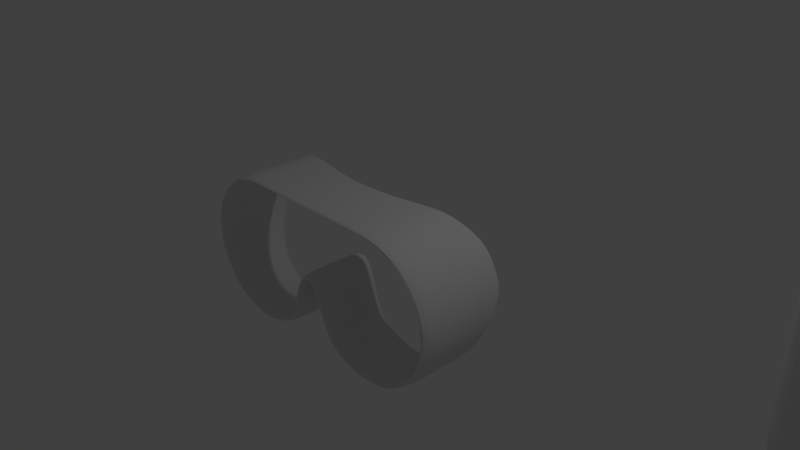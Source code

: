 # Source: SFG_Equipment_03.blend  (saved by Blender 2.79.0; exported with 4.5.12 LTS)
import bpy
from mathutils import Matrix  # noqa: F401  (used for matrix-valued properties, if any)

bpy.ops.wm.read_factory_settings(use_empty=True)
scene = bpy.context.scene
scene.name = 'Scene'

# ---- collections
col_collection_1 = bpy.data.collections.new('Collection 1'); scene.collection.children.link(col_collection_1)

# ---- materials (node trees are filled in below, after node groups)
mat_material = bpy.data.materials.new('Material')
mat_material.alpha_threshold = 0.0
mat_material.use_transparent_shadow = False
mat_material.roughness = 0.5
mat_material.line_color = (0.0, 0.0, 0.0, 1.0)

# ---- material node trees

# ---- world
world_world = bpy.data.worlds.new('World'); scene.world = world_world
world_world.color = (0.05088, 0.05088, 0.05088)
world_world.use_sun_shadow = False
world_world.sun_shadow_jitter_overblur = 0.0
world_world.cycles.sampling_method = 'MANUAL'

# ---- cameras
cam_camera = bpy.data.cameras.new('Camera')
cam_camera.clip_end = 100.0
cam_camera.lens = 35.0
cam_camera.sensor_width = 32.0
cam_camera.sensor_height = 18.0
cam_camera.ortho_scale = 7.314
cam_camera.dof.focus_distance = 0.0
cam_camera.dof.aperture_fstop = 128.0

# ---- lights
light_lamp = bpy.data.lights.new('Lamp', 'POINT')
light_lamp.transmission_factor = 0.0
light_lamp.cutoff_distance = 30.0
light_lamp.energy = 100.0
light_lamp.shadow_buffer_clip_start = 1.001
light_lamp.shadow_soft_size = 0.1
light_lamp.shadow_maximum_resolution = 0.006
light_lamp.use_absolute_resolution = True

# ---- meshes
me_cylinder = bpy.data.meshes.new('Cylinder')
me_cylinder.from_pydata([(0.0, 1.0, -1.0), (0.1951, 0.9808, -1.0), (0.3827, 0.9239, -1.0), (0.5556, 0.8315, -1.0), (0.7071, 0.7071, -1.0), (0.8315, 0.1692, -1.0), (0.9239, -0.003659, -1.0), (-0.9808, -0.1951, -0.3333), (-0.5556, -0.8315, -0.4355), (-0.9808, -0.1951, 0.3333), (-0.5556, -0.8315, 0.2666), (-0.9239, -0.3827, -0.3333), (-0.3827, -0.9239, -0.5486), (-0.9239, -0.3827, 0.3333), (-0.3827, -0.9239, 0.216), (0.9239, -0.003659, -0.3333), (0.9239, -0.003659, -0.09251), (0.8315, 0.1692, -0.3333), (0.8315, 0.1692, -0.09251), (0.7071, 0.7071, -0.3333), (0.7071, 0.7071, -0.09251), (0.5556, 0.8315, -0.3333), (0.5556, 0.8315, -0.09251), (0.3827, 0.9239, -0.3333), (-3.258e-07, -1.0, -1.0), (0.3827, 0.9239, -0.09251), (-0.1951, -0.9808, -1.0), (0.1951, 0.9808, -0.3333), (-0.3827, -0.9239, -1.0), (0.1951, 0.9808, -0.09251), (-0.5556, -0.8315, -1.0), (0.0, 1.0, -0.09251), (-0.7071, -0.7071, -1.0), (-0.8315, -0.5556, -1.0), (-0.9239, -0.3827, -1.0), (-0.9808, -0.1951, -1.0), (-1.0, 9.656e-07, -1.0), (-0.9808, 0.1951, -1.0), (-0.9239, 0.3827, -1.0), (-0.8315, 0.5556, -1.0), (-0.7071, 0.7071, -1.0), (-0.5556, 0.8315, -1.0), (-0.3827, 0.9239, -1.0), (-0.1951, 0.9808, -1.0), (2.002, 1.0, -1.0), (2.197, 0.9808, -1.0), (2.384, 0.9239, -1.0), (2.557, 0.8315, -1.0), (2.709, 0.7071, -1.0), (2.833, 0.5556, -1.0), (2.926, 0.3827, -1.0), (2.983, 0.1951, -1.0), (3.002, 7.55e-08, -1.0), (2.983, -0.1951, -1.0), (2.926, -0.3827, -1.0), (2.833, -0.5556, -1.0), (2.709, -0.7071, -1.0), (2.557, -0.8315, -1.0), (0.0, 1.0, -0.3333), (2.384, -0.9239, -1.0), (1.556, -1.0, -1.0), (2.197, -0.9808, -1.0), (1.002, -1.0, -1.0), (2.002, -1.0, -1.0), (0.4324, -1.0, -1.0), (-0.8315, -0.5556, -0.3333), (-0.1951, -0.9808, -0.6429), (-0.8315, -0.5556, 0.3333), (-0.1951, -0.9808, 0.1553), (-0.7071, -0.7071, -0.3333), (-3.258e-07, -1.0, -0.7089), (-0.7071, -0.7071, 0.3333), (-3.258e-07, -1.0, 0.1311), (1.078, -0.003658, -1.0), (1.17, 0.1692, -1.0), (1.295, 0.7071, -1.0), (1.446, 0.8315, -1.0), (1.619, 0.9239, -1.0), (1.807, 0.9808, -1.0), (-1.0, 0.0259, 0.2253), (-1.0, 9.656e-07, -0.3333), (-0.9808, 0.2057, 0.1496), (-0.9808, 0.1951, -0.3333), (-0.9239, 0.3786, 0.07676), (-0.9239, 0.3827, -0.3333), (-0.8315, 0.5379, 0.00966), (-0.8315, 0.5556, -0.3333), (-0.7071, 0.6776, -0.04915), (-0.7071, 0.7071, -0.3333), (-0.5556, 0.8315, -0.09251), (-0.5556, 0.8315, -0.3333), (-0.3827, 0.9239, -0.09251), (-0.3827, 0.9239, -0.3333), (-0.1951, 0.9808, -0.09251), (-0.1951, 0.9808, -0.3333), (2.002, 1.0, -0.3333), (2.002, 1.0, -0.09251), (2.197, 0.9808, -0.09251), (2.197, 0.9808, -0.3333), (2.384, 0.9239, -0.09251), (2.384, 0.9239, -0.3333), (2.557, 0.8315, -0.09251), (2.557, 0.8315, -0.3333), (2.709, 0.7071, -0.04886), (2.709, 0.7071, -0.3333), (2.833, 0.5379, 0.009661), (2.833, 0.5556, -0.3333), (2.926, 0.3786, 0.07676), (2.926, 0.3827, -0.3333), (2.983, 0.2057, 0.1496), (2.983, 0.1951, -0.3333), (3.002, 0.0259, 0.2253), (3.002, 7.55e-08, -0.3333), (2.983, -0.1951, 0.3333), (2.983, -0.1951, -0.3333), (2.926, -0.3827, 0.3333), (2.926, -0.3827, -0.3333), (2.833, -0.5556, 0.3333), (2.833, -0.5556, -0.3333), (2.709, -0.7071, 0.3333), (2.709, -0.7071, -0.3333), (2.557, -0.8315, 0.2699), (2.557, -0.8315, -0.4606), (2.384, -0.9239, 0.2238), (2.384, -0.9239, -0.5581), (2.197, -0.9808, 0.1715), (2.197, -0.9808, -0.6304), (2.002, -1.0, 0.1136), (2.002, -1.0, -0.7058), (1.556, -1.0, 0.004681), (1.556, -1.0, -0.8032), (1.001, -1.0, -0.06537), (1.001, -1.0, -0.8472), (0.4335, -1.0, 0.01725), (0.433, -1.0, -0.7969), (1.078, -0.003658, -0.09251), (1.078, -0.003658, -0.3333), (1.17, 0.1692, -0.09251), (1.17, 0.1692, -0.3333), (1.295, 0.7071, -0.09251), (1.295, 0.7071, -0.3333), (1.446, 0.8315, -0.09251), (1.446, 0.8315, -0.3333), (1.619, 0.9239, -0.09251), (1.619, 0.9239, -0.3333), (1.807, 0.9808, -0.09251), (1.807, 0.9808, -0.3333), (-0.003338, 0.9153, -1.0), (0.1796, 0.8972, -1.0), (0.3556, 0.8439, -1.0), (0.5177, 0.7572, -1.0), (0.6089, 0.6744, -1.0), (0.8315, 0.1692, -1.0), (0.9239, -0.003659, -1.0), (0.06214, -0.9343, -1.0), (-0.1208, -0.9163, -1.0), (-0.2968, -0.8629, -1.0), (-0.4589, -0.7763, -1.0), (-0.601, -0.6596, -1.0), (-0.7177, -0.5175, -1.0), (-0.8044, -0.3553, -1.0), (-0.8577, -0.1794, -1.0), (-0.8757, 0.003572, -1.0), (-0.8577, 0.1865, -1.0), (-0.8044, 0.3625, -1.0), (-0.7177, 0.5246, -1.0), (-0.601, 0.6668, -1.0), (-0.4589, 0.7834, -1.0), (-0.2968, 0.8701, -1.0), (-0.1863, 0.8972, -1.0), (1.985, 0.9022, -1.0), (2.168, 0.8842, -1.0), (2.325, 0.8701, -1.0), (2.461, 0.7834, -1.0), (2.603, 0.6668, -1.0), (2.719, 0.5246, -1.0), (2.806, 0.3625, -1.0), (2.859, 0.1865, -1.0), (2.877, 0.003571, -1.0), (2.859, -0.1794, -1.0), (2.806, -0.3553, -1.0), (2.719, -0.5175, -1.0), (2.603, -0.6596, -1.0), (2.461, -0.7763, -1.0), (2.298, -0.8629, -1.0), (1.522, -0.9343, -1.0), (2.123, -0.9163, -1.0), (1.002, -0.9343, -1.0), (1.94, -0.9343, -1.0), (0.4677, -0.9343, -1.0), (1.078, -0.003658, -1.0), (1.17, 0.1692, -1.0), (1.379, 0.6678, -1.0), (1.464, 0.7441, -1.0), (1.626, 0.8308, -1.0), (1.802, 0.8842, -1.0), (0.8053, 0.0744, -1.0), (0.9128, -0.07355, -1.0), (1.092, -0.07354, -1.0), (1.199, 0.0744, -1.0), (-0.9239, 0.3792, 0.0165), (-0.8315, -0.5556, 0.2354), (-0.3827, 0.9239, -0.1279), (-0.9808, 0.2041, 0.0786), (-0.7071, -0.7071, 0.2354), (-0.5556, 0.8315, -0.1279), (-0.3827, -0.9239, 0.1036), (-0.1951, -0.9808, 0.03805), (-3.258e-07, -1.0, 0.007645), (0.9239, -0.003659, -0.1279), (0.8315, 0.1692, -0.1279), (0.7071, 0.7071, -0.1279), (0.5556, 0.8315, -0.1279), (0.3827, 0.9239, -0.1279), (0.1951, 0.9808, -0.1279), (0.0, 1.0, -0.1279), (-1.0, 0.02209, 0.1432), (-0.5556, -0.8315, 0.1634), (-0.7071, 0.6819, -0.09091), (-0.9808, -0.1951, 0.2354), (-0.8315, 0.5405, -0.04074), (-0.9239, -0.3827, 0.2354), (-0.1951, 0.9808, -0.1279), (2.002, 1.0, -0.1279), (2.197, 0.9808, -0.1279), (2.384, 0.9239, -0.1279), (2.557, 0.8315, -0.1279), (2.709, 0.7071, -0.09066), (2.833, 0.5405, -0.04074), (2.926, 0.3792, 0.0165), (2.983, 0.2041, 0.0786), (3.002, 0.02209, 0.1432), (2.983, -0.1951, 0.2354), (2.926, -0.3827, 0.2354), (2.833, -0.5556, 0.2354), (2.709, -0.7071, 0.2354), (2.557, -0.8315, 0.1625), (2.384, -0.9239, 0.1089), (2.197, -0.9808, 0.05369), (2.002, -1.0, -0.00677), (1.556, -1.0, -0.114), (1.001, -1.0, -0.1803), (0.4334, -1.0, -0.1024), (1.078, -0.003658, -0.1279), (1.17, 0.1692, -0.1279), (1.295, 0.7071, -0.1279), (1.446, 0.8315, -0.1279), (1.619, 0.9239, -0.1279), (1.807, 0.9808, -0.1279), (-0.003338, 0.9153, -0.09254), (0.1796, 0.8972, -0.09254), (0.3556, 0.8439, -0.09254), (0.5177, 0.7572, -0.09254), (0.6089, 0.6744, -0.09254), (0.06214, -0.9343, -0.09254), (-0.1208, -0.9163, -0.09254), (-0.2968, -0.8629, -0.09254), (-0.4589, -0.7763, -0.09254), (-0.601, -0.6596, -0.09254), (-0.7177, -0.5175, -0.09254), (-0.8044, -0.3553, -0.09254), (-0.8577, -0.1794, -0.09254), (-0.8757, 0.003572, -0.09254), (-0.8577, 0.1865, -0.09254), (-0.8044, 0.3625, -0.09254), (-0.7177, 0.5246, -0.09254), (-0.601, 0.6668, -0.09254), (-0.4589, 0.7834, -0.09254), (-0.2968, 0.8701, -0.09254), (-0.1863, 0.8972, -0.09254), (1.985, 0.9022, -0.09254), (2.168, 0.8842, -0.09254), (2.325, 0.8701, -0.09254), (2.461, 0.7834, -0.09254), (2.603, 0.6668, -0.09254), (2.719, 0.5246, -0.09254), (2.806, 0.3625, -0.09254), (2.859, 0.1865, -0.09254), (2.877, 0.003571, -0.09254), (2.859, -0.1794, -0.09254), (2.806, -0.3553, -0.09254), (2.719, -0.5175, -0.09254), (2.603, -0.6596, -0.09254), (2.461, -0.7763, -0.09254), (2.298, -0.8629, -0.09254), (1.522, -0.9343, -0.09254), (2.123, -0.9163, -0.09254), (1.002, -0.9343, -0.09254), (1.94, -0.9343, -0.09254), (0.4677, -0.9343, -0.09254), (1.379, 0.6678, -0.09254), (1.464, 0.7441, -0.09254), (1.626, 0.8308, -0.09254), (1.802, 0.8842, -0.09254), (0.8053, 0.0744, -0.09254), (0.9128, -0.07355, -0.09254), (1.092, -0.07354, -0.09254), (1.199, 0.0744, -0.09254)], [], [(241, 132, 130, 240), (242, 134, 132, 241), (208, 242, 133, 72), (24, 64, 134, 70), (247, 143, 145, 248), (77, 144, 146, 78), (248, 145, 96, 223), (75, 140, 142, 76), (130, 60, 63, 128), (132, 62, 60, 130), (134, 64, 62, 132), (78, 146, 95, 44), (76, 142, 144, 77), (243, 135, 137, 244), (73, 136, 138, 74), (244, 137, 139, 245), (74, 138, 140, 75), (245, 139, 141, 246), (246, 141, 143, 247), (240, 130, 128, 239), (61, 126, 128, 63), (238, 125, 127, 239), (59, 124, 126, 61), (237, 123, 125, 238), (57, 122, 124, 59), (236, 121, 123, 237), (56, 120, 122, 57), (235, 119, 121, 236), (55, 118, 120, 56), (234, 117, 119, 235), (54, 116, 118, 55), (233, 115, 117, 234), (53, 114, 116, 54), (232, 113, 115, 233), (52, 112, 114, 53), (231, 111, 113, 232), (51, 110, 112, 52), (230, 109, 111, 231), (50, 108, 110, 51), (229, 107, 109, 230), (49, 106, 108, 50), (228, 105, 107, 229), (48, 104, 106, 49), (227, 103, 105, 228), (47, 102, 104, 48), (226, 101, 103, 227), (46, 100, 102, 47), (225, 99, 101, 226), (45, 98, 100, 46), (224, 97, 99, 225), (44, 95, 98, 45), (223, 96, 97, 224), (43, 94, 58, 0), (222, 93, 31, 215), (42, 92, 94, 43), (202, 91, 93, 222), (6, 15, 136, 73), (209, 16, 135, 243), (41, 90, 92, 42), (205, 89, 91, 202), (40, 88, 90, 41), (218, 87, 89, 205), (39, 86, 88, 40), (220, 85, 87, 218), (38, 84, 86, 39), (200, 83, 85, 220), (37, 82, 84, 38), (203, 81, 83, 200), (36, 80, 82, 37), (216, 79, 81, 203), (35, 7, 80, 36), (219, 9, 79, 216), (34, 11, 7, 35), (221, 13, 9, 219), (33, 65, 11, 34), (201, 67, 13, 221), (32, 69, 65, 33), (204, 71, 67, 201), (30, 8, 69, 32), (217, 10, 71, 204), (28, 12, 8, 30), (206, 14, 10, 217), (26, 66, 12, 28), (207, 68, 14, 206), (24, 70, 66, 26), (208, 72, 68, 207), (5, 17, 15, 6), (210, 18, 16, 209), (4, 19, 17, 5), (211, 20, 18, 210), (3, 21, 19, 4), (212, 22, 20, 211), (2, 23, 21, 3), (213, 25, 22, 212), (1, 27, 23, 2), (214, 29, 25, 213), (0, 58, 27, 1), (215, 31, 29, 214), (24, 26, 155, 154), (78, 44, 170, 195), (34, 35, 161, 160), (48, 49, 175, 174), (41, 42, 168, 167), (55, 56, 182, 181), (64, 24, 154, 189), (26, 28, 156, 155), (35, 36, 162, 161), (49, 50, 176, 175), (0, 1, 148, 147), (60, 62, 187, 185), (42, 43, 169, 168), (56, 57, 183, 182), (73, 74, 191, 190), (36, 37, 163, 162), (50, 51, 177, 176), (1, 2, 149, 148), (62, 64, 189, 187), (28, 30, 157, 156), (43, 0, 147, 169), (57, 59, 184, 183), (74, 75, 192, 191), (44, 45, 171, 170), (37, 38, 164, 163), (51, 52, 178, 177), (2, 3, 150, 149), (30, 32, 158, 157), (75, 76, 193, 192), (45, 46, 172, 171), (59, 61, 186, 184), (38, 39, 165, 164), (52, 53, 179, 178), (3, 4, 151, 150), (6, 73, 190, 153), (76, 77, 194, 193), (32, 33, 159, 158), (46, 47, 173, 172), (61, 63, 188, 186), (39, 40, 166, 165), (53, 54, 180, 179), (4, 5, 152, 151), (77, 78, 195, 194), (63, 60, 185, 188), (33, 34, 160, 159), (47, 48, 174, 173), (40, 41, 167, 166), (54, 55, 181, 180), (5, 6, 153, 152), (151, 152, 196), (191, 192, 199), (153, 190, 198, 197), (152, 153, 197, 196), (190, 191, 199, 198), (58, 215, 214, 27), (27, 214, 213, 23), (23, 213, 212, 21), (21, 212, 211, 19), (19, 211, 210, 17), (17, 210, 209, 15), (70, 208, 207, 66), (66, 207, 206, 12), (12, 206, 217, 8), (8, 217, 204, 69), (69, 204, 201, 65), (65, 201, 221, 11), (11, 221, 219, 7), (7, 219, 216, 80), (80, 216, 203, 82), (82, 203, 200, 84), (84, 200, 220, 86), (86, 220, 218, 88), (88, 218, 205, 90), (90, 205, 202, 92), (15, 209, 243, 136), (92, 202, 222, 94), (94, 222, 215, 58), (95, 223, 224, 98), (98, 224, 225, 100), (100, 225, 226, 102), (102, 226, 227, 104), (104, 227, 228, 106), (106, 228, 229, 108), (108, 229, 230, 110), (110, 230, 231, 112), (112, 231, 232, 114), (114, 232, 233, 116), (116, 233, 234, 118), (118, 234, 235, 120), (120, 235, 236, 122), (122, 236, 237, 124), (124, 237, 238, 126), (126, 238, 239, 128), (129, 240, 239, 127), (142, 246, 247, 144), (140, 245, 246, 142), (138, 244, 245, 140), (136, 243, 244, 138), (146, 248, 223, 95), (144, 247, 248, 146), (70, 134, 242, 208), (133, 242, 241, 131), (131, 241, 240, 129), (194, 195, 293, 292), (155, 156, 256, 255), (199, 192, 290, 297), (182, 183, 283, 282), (169, 147, 249, 269), (195, 170, 270, 293), (156, 157, 257, 256), (183, 184, 284, 283), (170, 171, 271, 270), (157, 158, 258, 257), (184, 186, 286, 284), (171, 172, 272, 271), (158, 159, 259, 258), (186, 188, 288, 286), (172, 173, 273, 272), (159, 160, 260, 259), (185, 187, 287, 285), (173, 174, 274, 273), (160, 161, 261, 260), (151, 196, 294, 253), (187, 189, 289, 287), (174, 175, 275, 274), (161, 162, 262, 261), (147, 148, 250, 249), (175, 176, 276, 275), (162, 163, 263, 262), (188, 185, 285, 288), (148, 149, 251, 250), (176, 177, 277, 276), (163, 164, 264, 263), (189, 154, 254, 289), (149, 150, 252, 251), (177, 178, 278, 277), (164, 165, 265, 264), (150, 151, 253, 252), (178, 179, 279, 278), (165, 166, 266, 265), (196, 197, 295, 294), (179, 180, 280, 279), (166, 167, 267, 266), (192, 193, 291, 290), (197, 198, 296, 295), (180, 181, 281, 280), (167, 168, 268, 267), (193, 194, 292, 291), (154, 155, 255, 254), (198, 199, 297, 296), (181, 182, 282, 281), (168, 169, 269, 268), (96, 270, 271, 97), (97, 271, 272, 99), (99, 272, 273, 101), (101, 273, 274, 103), (103, 274, 275, 105), (105, 275, 276, 107), (107, 276, 277, 109), (109, 277, 278, 111), (111, 278, 279, 113), (113, 279, 280, 115), (115, 280, 281, 117), (117, 281, 282, 119), (119, 282, 283, 121), (121, 283, 284, 123), (123, 284, 286, 125), (125, 286, 288, 127), (127, 288, 285, 129), (129, 285, 287, 131), (131, 287, 289, 133), (133, 289, 254, 72), (72, 254, 255, 68), (68, 255, 256, 14), (14, 256, 257, 10), (10, 257, 258, 71), (71, 258, 259, 67), (67, 259, 260, 13), (13, 260, 261, 9), (9, 261, 262, 79), (79, 262, 263, 81), (81, 263, 264, 83), (83, 264, 265, 85), (85, 265, 266, 87), (87, 266, 267, 89), (89, 267, 268, 91), (91, 268, 269, 93), (93, 269, 249, 31), (31, 249, 250, 29), (29, 250, 251, 25), (25, 251, 252, 22), (22, 252, 253, 20), (20, 253, 294, 18), (18, 294, 295, 16), (16, 295, 296, 135), (135, 296, 297, 137), (137, 297, 290, 139), (139, 290, 291, 141), (141, 291, 292, 143), (143, 292, 293, 145), (145, 293, 270, 96)])
me_cylinder.use_remesh_preserve_volume = False
me_cylinder.use_remesh_preserve_attributes = False
me_cylinder.use_mirror_vertex_groups = False
me_cylinder.update()
me_cube_001 = bpy.data.meshes.new('Cube.001')
me_cube_001.from_pydata([(-1.095, -1.095, -1.174), (-0.369, -0.3691, 1.986), (-1.095, 1.095, -1.174), (-0.3691, 0.369, 1.986), (1.095, -1.095, -1.174), (0.3691, -0.3691, 1.986), (1.095, 1.095, -1.174), (0.369, 0.3691, 1.986), (-1.549, -0.0001772, -1.174), (-0.8937, -0.8939, 0.08846), (-0.522, -6.255e-05, 1.986), (-0.8939, 0.8937, 0.08846), (-0.0001402, 1.549, -1.174), (-5.341e-05, 0.5219, 1.986), (0.8937, 0.8939, 0.08846), (1.549, 0.0001137, -1.174), (0.522, 3.552e-05, 1.986), (0.8939, -0.8937, 0.08846), (0.0001507, -1.549, -1.174), (4.482e-05, -0.522, 1.986), (-0.4822, 0.1997, 3.048), (3.147e-05, 7.178e-06, -1.237), (0.0001106, -1.264, 0.08846), (1.264, 9.989e-05, 0.08846), (-0.0001268, 1.264, 0.08846), (-1.264, -0.0001376, 0.08846), (-1.431, -0.5929, -1.174), (-0.4649, -0.465, 1.536), (-0.4822, 0.1997, 1.986), (-1.099, 1.1, -0.5784), (-0.5929, 1.431, -1.174), (0.1997, 0.4822, 1.986), (1.1, 1.1, -0.5784), (1.431, 0.5928, -1.174), (0.4822, -0.1997, 1.986), (1.099, -1.1, -0.5784), (0.5929, -1.431, -1.174), (-0.1997, -0.4823, 1.986), (-1.431, 0.5926, -1.174), (-1.1, -1.099, -0.5784), (-0.4822, -0.1998, 1.986), (-0.465, 0.4649, 1.536), (0.5926, 1.431, -1.174), (-0.1998, 0.4822, 1.986), (0.4649, 0.465, 1.536), (1.431, -0.5926, -1.174), (0.4822, 0.1998, 1.986), (0.465, -0.4649, 1.536), (-0.5926, -1.431, -1.174), (0.1998, -0.4822, 1.986), (0.369, 0.3691, 3.048), (0.3691, -0.3691, 3.048), (-0.3691, 0.369, 3.048), (-0.369, -0.3691, 3.048), (3.147e-05, -0.6669, -1.237), (3.147e-05, 0.6669, -1.237), (-0.6669, 7.178e-06, -1.237), (0.6669, 7.178e-06, -1.237), (-0.4836, -1.168, 0.08846), (0.4838, -1.168, 0.08846), (-0.0001411, -1.555, -0.5784), (6.676e-05, -0.6576, 1.536), (1.168, -0.4836, 0.08846), (1.168, 0.4838, 0.08846), (1.555, -9.995e-05, -0.5784), (0.6575, 3.859e-05, 1.536), (0.4836, 1.168, 0.08846), (-0.4838, 1.168, 0.08846), (0.0001516, 1.555, -0.5784), (-5.627e-05, 0.6575, 1.536), (-1.168, 0.4836, 0.08846), (-1.168, -0.4839, 0.08846), (-1.555, 0.0001921, -0.5784), (-0.6575, -8.49e-05, 1.536), (-0.6075, -0.2517, 1.536), (-1.437, -0.5949, -0.5784), (-1.437, 0.5953, -0.5784), (-0.2517, 0.6074, 1.536), (-0.5949, 1.437, -0.5784), (0.5952, 1.437, -0.5784), (0.6075, 0.2517, 1.536), (1.437, 0.595, -0.5784), (1.437, -0.5952, -0.5784), (0.2517, -0.6075, 1.536), (0.595, -1.437, -0.5784), (-0.5952, -1.437, -0.5784), (0.6669, 0.6669, -1.237), (-0.6669, 0.6669, -1.237), (-0.6669, -0.6669, -1.237), (4.482e-05, -0.522, 3.048), (0.522, 3.552e-05, 3.048), (-5.341e-05, 0.5219, 3.048), (-0.522, -6.255e-05, 3.048), (0.6669, -0.6669, -1.237), (-0.2516, -0.6075, 1.536), (0.6075, -0.2516, 1.536), (0.2516, 0.6075, 1.536), (-0.6075, 0.2515, 1.536), (-1.174, 1.174, -0.8007), (-1.193, 1.193, -1.023), (1.174, 1.174, -0.8007), (1.193, 1.193, -1.023), (1.174, -1.174, -0.8007), (1.193, -1.193, -1.023), (-4.673e-05, -1.66, -0.8007), (5.817e-05, -1.687, -1.023), (1.66, -3.182e-05, -0.8007), (1.687, 4.701e-05, -1.023), (5.722e-05, 1.66, -0.8007), (-4.768e-05, 1.687, -1.023), (-1.66, 7.211e-05, -0.8007), (-1.687, -5.858e-05, -1.023), (-1.193, -1.193, -1.023), (-1.174, -1.174, -0.8007), (-1.534, -0.6352, -0.8007), (-1.558, -0.6455, -1.023), (-1.534, 0.6354, -0.8007), (-1.558, 0.6454, -1.023), (-0.6353, 1.534, -0.8007), (-0.6455, 1.558, -1.023), (0.6354, 1.534, -0.8007), (0.6454, 1.558, -1.023), (1.534, 0.6353, -0.8007), (1.558, 0.6455, -1.023), (1.534, -0.6353, -0.8007), (1.558, -0.6454, -1.023), (0.6353, -1.534, -0.8007), (0.6455, -1.558, -1.023), (-0.6354, -1.534, -0.8007), (-0.6454, -1.558, -1.023), (0.1997, 0.4822, 3.048), (0.4822, -0.1997, 3.048), (-0.1997, -0.4823, 3.048), (-0.4822, -0.1998, 3.048), (-0.1998, 0.4822, 3.048), (0.4822, 0.1998, 3.048), (0.1998, -0.4822, 3.048), (-0.3911, 0.1619, 3.026), (0.2993, 0.2993, 3.026), (0.2993, -0.2993, 3.026), (-0.2994, 0.2993, 3.026), (-0.2993, -0.2994, 3.026), (3.529e-05, -0.4233, 3.026), (0.4233, 2.626e-05, 3.026), (-4.387e-05, 0.4233, 3.026), (-0.4233, -5.328e-05, 3.026), (0.1619, 0.3911, 3.026), (0.3911, -0.162, 3.026), (-0.162, -0.3911, 3.026), (-0.3911, -0.162, 3.026), (-0.162, 0.391, 3.026), (0.3911, 0.162, 3.026), (0.162, -0.3911, 3.026), (-0.3911, 0.1619, 2.901), (0.2993, 0.2993, 2.901), (0.2993, -0.2993, 2.901), (-0.2994, 0.2993, 2.901), (-0.2993, -0.2994, 2.901), (3.529e-05, -0.4233, 2.901), (0.4233, 2.626e-05, 2.901), (-4.387e-05, 0.4233, 2.901), (-0.4233, -5.328e-05, 2.901), (0.1619, 0.3911, 2.901), (0.3911, -0.162, 2.901), (-0.162, -0.3911, 2.901), (-0.3911, -0.162, 2.901), (-0.162, 0.391, 2.901), (0.3911, 0.162, 2.901), (0.162, -0.3911, 2.901), (-4.768e-06, -1.351e-05, 2.901), (-0.369, -0.3691, 2.946), (-0.4822, 0.1997, 2.946), (0.369, 0.3691, 2.946), (0.4822, 0.1998, 2.946), (-5.341e-05, 0.5219, 2.946), (0.1997, 0.4822, 2.946), (0.1998, -0.4822, 2.946), (-0.1998, 0.4822, 2.946), (-0.3691, 0.369, 2.946), (-0.522, -6.255e-05, 2.946), (-0.4822, -0.1998, 2.946), (-0.1997, -0.4823, 2.946), (4.482e-05, -0.522, 2.946), (0.3691, -0.3691, 2.946), (0.4822, -0.1997, 2.946), (0.522, 3.552e-05, 2.946), (-0.2246, -0.5424, 3.053), (-0.415, -0.4151, 3.053), (0.5423, -0.2246, 2.941), (0.5423, -0.2246, 3.053), (0.4151, -0.415, 3.053), (5.054e-05, -0.587, 2.941), (5.054e-05, -0.587, 3.053), (0.2246, 0.5423, 3.053), (0.415, 0.4151, 3.053), (-0.5423, 0.2246, 3.053), (-0.4151, 0.415, 3.053), (-0.5423, -0.2247, 2.941), (-0.5423, -0.2247, 3.053), (0.587, 4.163e-05, 3.053), (-0.4151, 0.415, 2.941), (-5.913e-05, 0.587, 3.053), (-0.587, -6.866e-05, 3.053), (0.2247, -0.5423, 3.053), (0.5423, 0.2247, 3.053), (-0.2247, 0.5423, 3.053), (0.2247, -0.5423, 2.941), (-5.913e-05, 0.587, 2.941), (0.415, 0.4151, 2.941), (-0.5423, 0.2246, 2.941), (-0.415, -0.4151, 2.941), (0.587, 4.163e-05, 2.941), (-0.2246, -0.5424, 2.941), (0.5423, 0.2247, 2.941), (0.2246, 0.5423, 2.941), (0.4151, -0.415, 2.941), (-0.2247, 0.5423, 2.941), (-0.587, -6.866e-05, 2.941)], [], [(97, 28, 3, 41), (96, 31, 7, 44), (95, 34, 5, 47), (94, 37, 1, 27), (93, 45, 4, 36), (177, 178, 200, 216), (51, 136, 203, 190), (180, 170, 210, 197), (136, 89, 192, 203), (88, 54, 18, 48), (87, 55, 21, 56), (86, 33, 15, 57), (85, 58, 9, 39), (84, 59, 22, 60), (83, 49, 19, 61), (82, 62, 17, 35), (81, 63, 23, 64), (80, 46, 16, 65), (79, 66, 14, 32), (78, 67, 24, 68), (77, 43, 13, 69), (76, 70, 11, 29), (75, 71, 25, 72), (74, 40, 10, 73), (71, 74, 73, 25), (9, 27, 74, 71), (27, 1, 40, 74), (114, 75, 72, 110), (113, 39, 75, 114), (39, 9, 71, 75), (116, 76, 29, 98), (110, 72, 76, 116), (72, 25, 70, 76), (67, 77, 69, 24), (11, 41, 77, 67), (41, 3, 43, 77), (118, 78, 68, 108), (98, 29, 78, 118), (29, 11, 67, 78), (120, 79, 32, 100), (108, 68, 79, 120), (68, 24, 66, 79), (63, 80, 65, 23), (14, 44, 80, 63), (44, 7, 46, 80), (122, 81, 64, 106), (100, 32, 81, 122), (32, 14, 63, 81), (124, 82, 35, 102), (106, 64, 82, 124), (64, 23, 62, 82), (59, 83, 61, 22), (17, 47, 83, 59), (47, 5, 49, 83), (126, 84, 60, 104), (102, 35, 84, 126), (35, 17, 59, 84), (128, 85, 39, 113), (104, 60, 85, 128), (60, 22, 58, 85), (55, 86, 57, 21), (12, 42, 86, 55), (42, 6, 33, 86), (38, 87, 56, 8), (2, 30, 87, 38), (30, 12, 55, 87), (26, 88, 48, 0), (8, 56, 88, 26), (56, 21, 54, 88), (183, 184, 188, 215), (176, 183, 215, 206), (92, 20, 195, 202), (182, 176, 206, 191), (91, 130, 193, 201), (172, 175, 214, 208), (171, 179, 217, 209), (131, 51, 190, 189), (175, 174, 207, 214), (90, 131, 189, 199), (185, 173, 213, 211), (132, 53, 187, 186), (54, 93, 36, 18), (21, 57, 93, 54), (57, 15, 45, 93), (58, 94, 27, 9), (22, 61, 94, 58), (61, 19, 37, 94), (62, 95, 47, 17), (23, 65, 95, 62), (65, 16, 34, 95), (66, 96, 44, 14), (24, 69, 96, 66), (69, 13, 31, 96), (70, 97, 41, 11), (25, 73, 97, 70), (73, 10, 28, 97), (18, 105, 129, 48), (105, 104, 128, 129), (48, 129, 112, 0), (129, 128, 113, 112), (4, 103, 127, 36), (103, 102, 126, 127), (36, 127, 105, 18), (127, 126, 104, 105), (15, 107, 125, 45), (107, 106, 124, 125), (45, 125, 103, 4), (125, 124, 102, 103), (6, 101, 123, 33), (101, 100, 122, 123), (33, 123, 107, 15), (123, 122, 106, 107), (12, 109, 121, 42), (109, 108, 120, 121), (42, 121, 101, 6), (121, 120, 100, 101), (2, 99, 119, 30), (99, 98, 118, 119), (30, 119, 109, 12), (119, 118, 108, 109), (8, 111, 117, 38), (111, 110, 116, 117), (38, 117, 99, 2), (117, 116, 98, 99), (0, 112, 115, 26), (112, 113, 114, 115), (26, 115, 111, 8), (115, 114, 110, 111), (134, 52, 140, 150), (50, 130, 146, 138), (20, 92, 145, 137), (133, 53, 141, 149), (92, 133, 149, 145), (52, 20, 137, 140), (89, 136, 152, 142), (132, 89, 142, 148), (53, 132, 148, 141), (136, 51, 139, 152), (90, 135, 151, 143), (131, 90, 143, 147), (51, 131, 147, 139), (135, 50, 138, 151), (91, 134, 150, 144), (130, 91, 144, 146), (139, 147, 163, 155), (152, 139, 155, 168), (138, 146, 162, 154), (143, 151, 167, 159), (140, 137, 153, 156), (151, 138, 154, 167), (148, 142, 158, 164), (144, 150, 166, 160), (147, 143, 159, 163), (150, 140, 156, 166), (146, 144, 160, 162), (149, 141, 157, 165), (137, 145, 161, 153), (141, 148, 164, 157), (145, 149, 165, 161), (142, 152, 168, 158), (162, 160, 169), (165, 157, 169), (153, 161, 169), (157, 164, 169), (161, 165, 169), (158, 168, 169), (155, 163, 169), (168, 155, 169), (154, 162, 169), (159, 167, 169), (156, 153, 169), (167, 154, 169), (164, 158, 169), (160, 166, 169), (163, 159, 169), (166, 156, 169), (10, 40, 180, 179), (13, 43, 177, 174), (43, 3, 178, 177), (40, 1, 170, 180), (5, 34, 184, 183), (49, 5, 183, 176), (19, 49, 176, 182), (7, 31, 175, 172), (31, 13, 174, 175), (16, 46, 173, 185), (46, 7, 172, 173), (1, 37, 181, 170), (3, 28, 171, 178), (34, 16, 185, 184), (37, 19, 182, 181), (28, 10, 179, 171), (209, 217, 202, 195), (212, 191, 192, 186), (188, 211, 199, 189), (200, 209, 195, 196), (210, 212, 186, 187), (213, 208, 194, 204), (211, 213, 204, 199), (214, 207, 201, 193), (208, 214, 193, 194), (191, 206, 203, 192), (206, 215, 190, 203), (215, 188, 189, 190), (197, 210, 187, 198), (216, 200, 196, 205), (207, 216, 205, 201), (217, 197, 198, 202), (135, 90, 199, 204), (174, 177, 216, 207), (130, 50, 194, 193), (50, 135, 204, 194), (181, 182, 191, 212), (179, 180, 197, 217), (134, 91, 201, 205), (184, 185, 211, 188), (20, 52, 196, 195), (52, 134, 205, 196), (178, 171, 209, 200), (53, 133, 198, 187), (170, 181, 212, 210), (89, 132, 186, 192), (133, 92, 202, 198), (173, 172, 208, 213)])
me_cube_001.use_remesh_preserve_volume = False
me_cube_001.use_remesh_preserve_attributes = False
me_cube_001.use_mirror_vertex_groups = False
me_cube_001.update()
me_cube = bpy.data.meshes.new('Cube')
me_cube.from_pydata([(0.8214, 0.8218, -1.875), (0.8214, -0.8223, -1.875), (-0.8227, -0.8223, -1.875), (-0.8227, 0.8218, -1.875), (0.8495, 0.8421, 1.926), (0.8495, -0.8428, 1.926), (-0.8354, -0.8428, 1.926), (-0.8354, 0.8421, 1.926), (1.162, -0.0002571, -1.875), (-0.0006409, 1.162, -1.875), (0.8214, 0.8218, -0.8748), (-0.0006409, -1.163, -1.875), (0.8214, -0.8223, -0.8748), (-1.163, -0.0002571, -1.875), (-0.8227, -0.8223, -0.8748), (-0.8227, 0.8218, -0.8748), (1.451, -0.0003816, 1.892), (0.007029, 1.191, 1.892), (0.007029, -1.192, 1.892), (-1.184, -0.0003808, 1.892), (-0.0006404, 1.162, -0.8748), (-1.163, -0.000257, -0.8748), (-0.0006413, -1.163, -0.8748), (1.162, -0.0002577, -0.8748), (-0.0006409, -0.0002574, 1.782), (-0.0006409, -0.0002571, -1.875), (1.073, -0.4452, -1.875), (-0.4455, 1.074, -1.875), (0.8214, 0.8218, -0.3748), (-0.4455, -1.074, -1.875), (0.8214, -0.8223, -0.3748), (-1.075, 0.4446, -1.875), (-0.8227, -0.8223, -0.3748), (-0.8227, 0.8218, -0.3748), (1.44, -0.2677, 1.892), (-0.4489, 1.1, 1.892), (-0.4489, -1.101, 1.892), (-1.094, 0.4555, 1.892), (1.073, 0.4446, -1.875), (0.4443, 1.074, -1.875), (0.8214, 0.8218, -1.375), (0.4443, -1.074, -1.875), (0.8214, -0.8223, -1.375), (-1.075, -0.4452, -1.875), (-0.8227, -0.8223, -1.375), (-0.8227, 0.8218, -1.375), (1.44, 0.2521, 1.892), (0.463, 1.1, 1.892), (0.463, -1.101, 1.892), (-1.094, -0.4563, 1.892), (-0.4455, 1.074, -0.8748), (0.4443, 1.074, -0.8748), (-0.0006404, 1.162, -0.3748), (-0.0006404, 1.162, -1.375), (-1.075, 0.4446, -0.8748), (-1.075, -0.4452, -0.8748), (-1.163, -0.000257, -1.375), (-1.163, -0.0002569, -0.3748), (-0.4455, -1.074, -0.8748), (0.4443, -1.074, -0.8748), (-0.0006409, -1.163, -1.375), (-0.0006413, -1.163, -0.3748), (1.073, -0.4452, -0.8748), (1.073, 0.4446, -0.8748), (1.162, -0.0002574, -1.375), (1.162, -0.0002579, -0.3748), (-0.0006413, -0.5003, 1.782), (-0.0006409, 0.4997, 1.782), (0.4994, -0.0002576, 1.782), (-0.5006, -0.0002572, 1.782), (-0.5006, -0.000257, -1.875), (0.4994, -0.0002572, -1.875), (-0.0006409, 0.4997, -1.875), (-0.0006409, -0.5003, -1.875), (0.4994, -0.5003, -1.875), (0.4994, 0.4997, -1.875), (-0.5006, 0.4997, -1.875), (-0.5006, 0.4997, 1.782), (0.4994, 0.4997, 1.782), (0.4994, -0.5003, 1.782), (1.073, 0.4446, -0.3748), (1.073, 0.4446, -1.375), (1.073, -0.4452, -1.375), (0.4443, -1.074, -0.3748), (0.4443, -1.074, -1.375), (-0.4455, -1.074, -1.375), (-1.075, -0.4452, -0.3748), (-1.075, -0.4452, -1.375), (-1.075, 0.4446, -1.375), (0.4443, 1.074, -1.375), (0.4443, 1.074, -0.3748), (-0.4455, 1.074, -0.3748), (-0.4455, 1.074, -1.375), (-1.075, 0.4446, -0.3748), (-0.4455, -1.074, -0.3748), (1.073, -0.4452, -0.3748), (-0.5006, -0.5003, 1.782), (-0.5006, -0.5003, -1.875), (0.8214, 0.8218, 1.834), (0.8214, -0.8223, 1.834), (-0.8227, -0.8223, 1.834), (-0.8227, 0.8218, 1.834), (-0.0006404, 1.162, 1.834), (-1.163, -0.0002571, 1.834), (-0.0006413, -1.163, 1.834), (1.162, -0.0002578, 1.834), (1.073, 0.4446, 1.834), (0.4443, -1.074, 1.834), (-1.075, -0.4452, 1.834), (0.4443, 1.074, 1.834), (-0.4455, 1.074, 1.834), (-1.075, 0.4446, 1.834), (-0.4455, -1.074, 1.834), (1.073, -0.4452, 1.834), (0.9821, 0.9864, 1.963), (0.9821, -0.9868, 1.963), (-0.9911, -0.9868, 1.963), (-0.9911, 0.9864, 1.963), (-0.004536, 1.395, 1.963), (0.5294, 1.289, 1.963), (-0.5385, 1.289, 1.963), (-1.4, -0.0001992, 1.963), (-0.004537, -1.395, 1.963), (1.6, -0.0002001, 1.633), (1.494, 0.4057, 1.963), (0.5294, -1.289, 1.963), (-1.294, -0.5341, 1.963), (-1.294, 0.5337, 1.963), (-0.5385, -1.289, 1.963), (1.494, -0.4154, 1.963), (0.9683, 0.9707, 2.027), (0.9683, -0.9711, 2.027), (-0.9735, -0.9711, 2.027), (-0.9735, 0.9707, 2.027), (-0.002588, 1.373, 2.027), (0.5229, 1.268, 2.027), (-0.528, 1.268, 2.027), (-1.376, -0.0002281, 2.027), (-0.002589, -1.373, 2.027), (1.618, -0.000229, 1.699), (1.559, 0.3458, 2.027), (0.5229, -1.269, 2.027), (-1.271, -0.5257, 2.027), (-1.271, 0.5252, 2.027), (-0.528, -1.269, 2.027), (1.559, -0.3593, 2.027), (0.9197, 0.9178, 2.078), (0.9197, -0.9184, 2.078), (-0.9166, -0.9184, 2.078), (-0.9166, 0.9178, 2.078), (0.001528, 1.298, 2.078), (0.4984, 1.199, 2.078), (-0.4954, 1.199, 2.078), (-1.297, -0.0002935, 2.078), (0.001527, -1.299, 2.078), (1.553, -0.0002943, 1.88), (1.518, 0.3028, 2.078), (0.4984, -1.2, 2.078), (-1.198, -0.4972, 2.078), (-1.198, 0.4966, 2.078), (-0.4954, -1.2, 2.078), (1.518, -0.3174, 2.078)], [], [(97, 29, 2, 43), (96, 49, 6, 36), (161, 34, 5, 147), (160, 36, 6, 148), (159, 37, 7, 149), (92, 27, 3, 45), (91, 50, 15, 33), (90, 51, 20, 52), (89, 39, 9, 53), (88, 54, 15, 45), (87, 55, 21, 56), (158, 49, 19, 153), (85, 58, 14, 44), (84, 59, 22, 60), (157, 48, 18, 154), (82, 62, 12, 42), (81, 63, 23, 64), (156, 46, 16, 155), (79, 66, 18, 48), (78, 67, 24, 68), (77, 37, 19, 69), (76, 70, 13, 31), (75, 71, 25, 72), (74, 41, 11, 73), (71, 74, 73, 25), (8, 26, 74, 71), (26, 1, 41, 74), (39, 75, 72, 9), (0, 38, 75, 39), (38, 8, 71, 75), (27, 76, 31, 3), (9, 72, 76, 27), (72, 25, 70, 76), (67, 77, 69, 24), (17, 35, 77, 67), (35, 7, 37, 77), (46, 78, 68, 16), (4, 47, 78, 46), (47, 17, 67, 78), (34, 79, 48, 5), (16, 68, 79, 34), (68, 24, 66, 79), (63, 80, 65, 23), (10, 28, 80, 63), (146, 4, 46, 156), (38, 81, 64, 8), (0, 40, 81, 38), (40, 10, 63, 81), (26, 82, 42, 1), (8, 64, 82, 26), (64, 23, 62, 82), (59, 83, 61, 22), (12, 30, 83, 59), (147, 5, 48, 157), (41, 84, 60, 11), (1, 42, 84, 41), (42, 12, 59, 84), (29, 85, 44, 2), (11, 60, 85, 29), (60, 22, 58, 85), (55, 86, 57, 21), (14, 32, 86, 55), (148, 6, 49, 158), (43, 87, 56, 13), (2, 44, 87, 43), (44, 14, 55, 87), (31, 88, 45, 3), (13, 56, 88, 31), (56, 21, 54, 88), (51, 89, 53, 20), (10, 40, 89, 51), (40, 0, 39, 89), (109, 90, 52, 102), (98, 28, 90, 109), (28, 10, 51, 90), (110, 91, 33, 101), (102, 52, 91, 110), (52, 20, 50, 91), (50, 92, 45, 15), (20, 53, 92, 50), (53, 9, 27, 92), (54, 93, 33, 15), (21, 57, 93, 54), (153, 19, 37, 159), (58, 94, 32, 14), (22, 61, 94, 58), (154, 18, 36, 160), (62, 95, 30, 12), (23, 65, 95, 62), (155, 16, 34, 161), (66, 96, 36, 18), (24, 69, 96, 66), (69, 19, 49, 96), (70, 97, 43, 13), (25, 73, 97, 70), (73, 11, 29, 97), (65, 105, 113, 95), (61, 104, 112, 94), (57, 103, 111, 93), (118, 102, 110, 120), (120, 110, 101, 117), (114, 98, 109, 119), (119, 109, 102, 118), (32, 100, 108, 86), (30, 99, 107, 83), (28, 98, 106, 80), (80, 106, 105, 65), (83, 107, 104, 61), (86, 108, 103, 57), (93, 111, 101, 33), (94, 112, 100, 32), (95, 113, 99, 30), (135, 119, 118, 134), (130, 114, 119, 135), (136, 120, 117, 133), (134, 118, 120, 136), (105, 123, 129, 113), (104, 122, 128, 112), (103, 121, 127, 111), (100, 116, 126, 108), (99, 115, 125, 107), (98, 114, 124, 106), (106, 124, 123, 105), (107, 125, 122, 104), (108, 126, 121, 103), (111, 127, 117, 101), (112, 128, 116, 100), (113, 129, 115, 99), (150, 134, 136, 152), (152, 136, 133, 149), (146, 130, 135, 151), (151, 135, 134, 150), (123, 139, 145, 129), (122, 138, 144, 128), (121, 137, 143, 127), (116, 132, 142, 126), (115, 131, 141, 125), (114, 130, 140, 124), (124, 140, 139, 123), (125, 141, 138, 122), (126, 142, 137, 121), (127, 143, 133, 117), (128, 144, 132, 116), (129, 145, 131, 115), (47, 151, 150, 17), (4, 146, 151, 47), (35, 152, 149, 7), (17, 150, 152, 35), (139, 155, 161, 145), (138, 154, 160, 144), (137, 153, 159, 143), (132, 148, 158, 142), (131, 147, 157, 141), (130, 146, 156, 140), (140, 156, 155, 139), (141, 157, 154, 138), (142, 158, 153, 137), (143, 159, 149, 133), (144, 160, 148, 132), (145, 161, 147, 131)])
me_cube.materials.append(mat_material)
me_cube.use_remesh_preserve_volume = False
me_cube.use_remesh_preserve_attributes = False
me_cube.use_mirror_vertex_groups = False
me_cube.update()

# ---- objects
ob_safety_goggles = bpy.data.objects.new('Safety Goggles', me_cylinder)
ob_erlenmeyer_flask = bpy.data.objects.new('Erlenmeyer Flask', me_cube_001)
ob_beaker = bpy.data.objects.new('Beaker', me_cube)
ob_lamp = bpy.data.objects.new('Lamp', light_lamp)
ob_camera = bpy.data.objects.new('Camera', cam_camera)

# ---- transforms, parenting, visibility, modifiers, constraints
ob_safety_goggles.location = (-1.008, 0.0, 0.0)
ob_safety_goggles.rotation_euler = (-1.571, -0.0, 0.0)
ob_safety_goggles.lineart.crease_threshold = 0.0
_m = ob_safety_goggles.modifiers.new('Subsurf', 'SUBSURF')
_m.uv_smooth = 'PRESERVE_CORNERS'
_m.quality = 2
_m.show_only_control_edges = False
ob_erlenmeyer_flask.location = (10.85, -6.007e-06, 1.595)
ob_erlenmeyer_flask.lineart.crease_threshold = 0.0
_m = ob_erlenmeyer_flask.modifiers.new('Subsurf', 'SUBSURF')
_m.uv_smooth = 'PRESERVE_CORNERS'
_m.quality = 2
_m.show_only_control_edges = False
ob_beaker.location = (6.473, 0.0002572, 2.19)
ob_beaker.lock_rotations_4d = False
ob_beaker.empty_display_type = 'ARROWS'
ob_beaker.lineart.crease_threshold = 0.0
_m = ob_beaker.modifiers.new('Subsurf', 'SUBSURF')
_m.uv_smooth = 'PRESERVE_CORNERS'
_m.quality = 2
_m.show_only_control_edges = False
ob_lamp.location = (4.076, 1.005, 5.904)
ob_lamp.rotation_euler = (0.6503, 0.05522, 1.866)
ob_lamp.lock_rotations_4d = False
ob_lamp.empty_display_type = 'ARROWS'
ob_lamp.color = (0.0, 0.0, 0.0, 0.0)
ob_lamp.lineart.crease_threshold = 0.0
ob_camera.location = (7.481, -6.508, 5.344)
ob_camera.rotation_euler = (1.109, 0.0, 0.8149)
ob_camera.lock_rotations_4d = False
ob_camera.empty_display_type = 'ARROWS'
ob_camera.color = (0.0, 0.0, 0.0, 0.0)
ob_camera.display_type = 'WIRE'
ob_camera.lineart.crease_threshold = 0.0

# ---- collection membership
col_collection_1.objects.link(ob_safety_goggles)
col_collection_1.objects.link(ob_erlenmeyer_flask)
col_collection_1.objects.link(ob_beaker)
col_collection_1.objects.link(ob_lamp)
col_collection_1.objects.link(ob_camera)

# ---- scene / render settings (as saved in the file)
scene.camera = ob_camera
scene.frame_start = 1; scene.frame_end = 250; scene.frame_set(1)
scene.render.engine = 'BLENDER_EEVEE_NEXT'
scene.render.resolution_percentage = 50
scene.render.dither_intensity = 0.0
scene.cycles.use_denoising = False
scene.cycles.samples = 128
scene.cycles.sampling_pattern = 'TABULATED_SOBOL'
scene.cycles.use_adaptive_sampling = False
scene.cycles.use_light_tree = False
scene.cycles.blur_glossy = 0.0
scene.cycles.sample_clamp_indirect = 0.0
scene.view_settings.view_transform = 'Standard'
bpy.context.view_layer.update()
